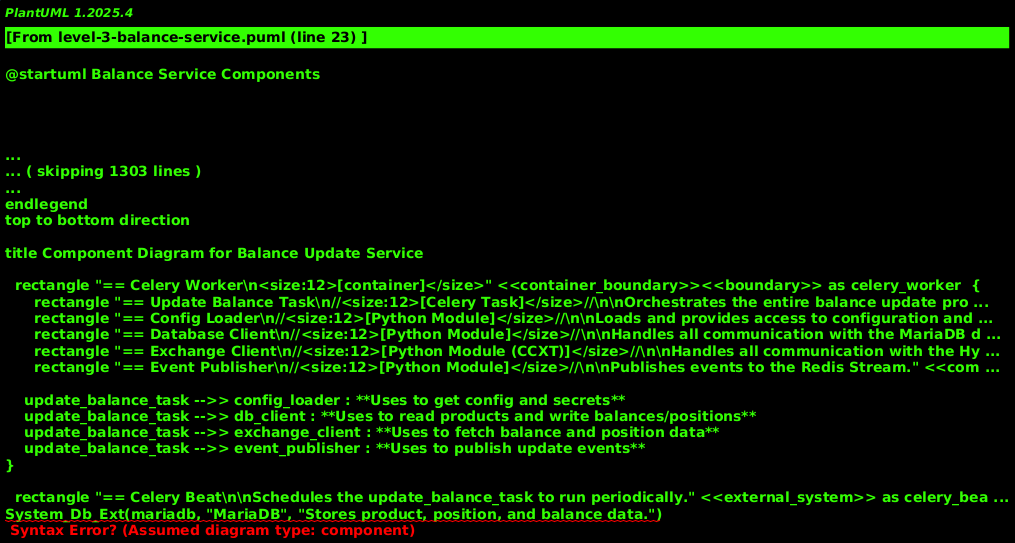

The diagram above was rendered by PlantUML. Its source (embedded in the PNG):
@startuml Balance Service Components
!include <C4/C4_Component.puml>

LAYOUT_WITH_LEGEND()
LAYOUT_TOP_DOWN()

title Component Diagram for Balance Update Service

Container_Boundary(celery_worker, "Celery Worker") {
    Component(update_balance_task, "Update Balance Task", "Celery Task", "Orchestrates the entire balance update process.")
    Component(config_loader, "Config Loader", "Python Module", "Loads and provides access to configuration and secrets.")
    Component(db_client, "Database Client", "Python Module", "Handles all communication with the MariaDB database.")
    Component(exchange_client, "Exchange Client", "Python Module (CCXT)", "Handles all communication with the HyperLiquid exchange API.")
    Component(event_publisher, "Event Publisher", "Python Module", "Publishes events to the Redis Stream.")

    Rel(update_balance_task, config_loader, "Uses to get config and secrets")
    Rel(update_balance_task, db_client, "Uses to read products and write balances/positions")
    Rel(update_balance_task, exchange_client, "Uses to fetch balance and position data")
    Rel(update_balance_task, event_publisher, "Uses to publish update events")
}

System_Ext(celery_beat, "Celery Beat", "Schedules the update_balance_task to run periodically.")
System_Db_Ext(mariadb, "MariaDB", "Stores product, position, and balance data.")
System_Db_Ext(redis_stream, "Redis Stream", "Receives 'balance:updated' events.")
System_Ext(hyperliquid, "HyperLiquid Exchange", "Provides balance and position data.")

Rel(celery_beat, update_balance_task, "Triggers", "Celery Protocol")
Rel(db_client, mariadb, "Reads/Writes", "SQL")
Rel(exchange_client, hyperliquid, "Fetches data from", "HTTPS")
Rel(event_publisher, redis_stream, "Publishes to", "Redis Protocol")

@enduml